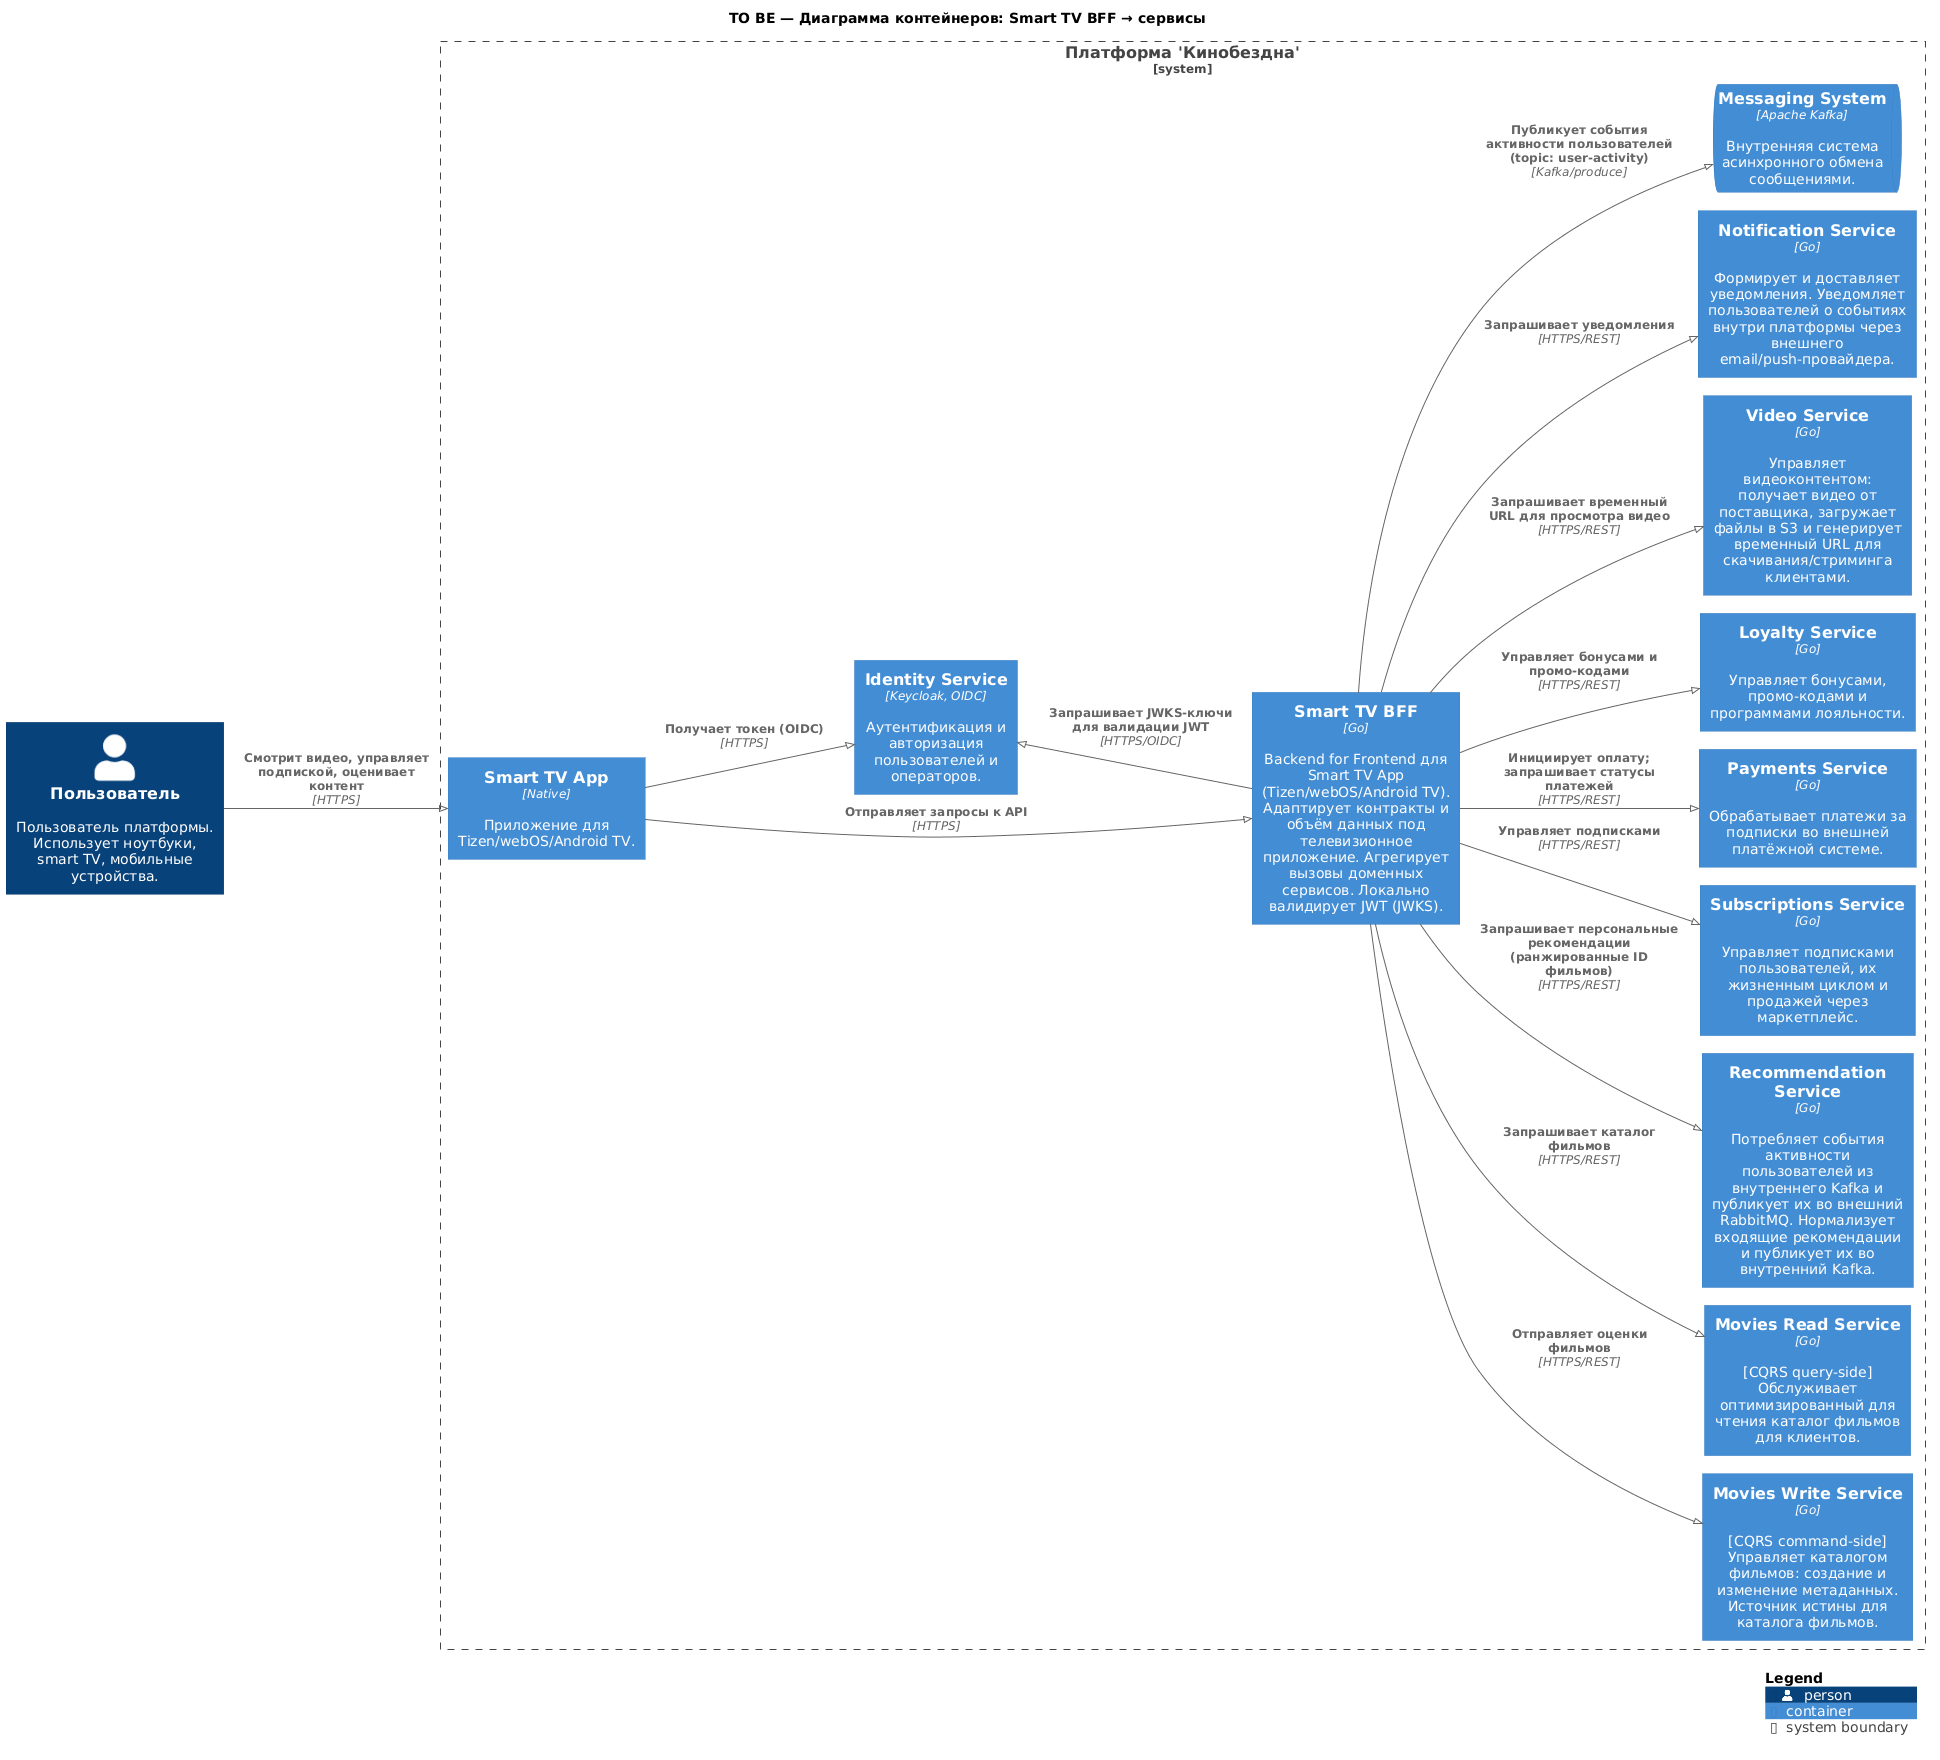

The diagram above was rendered by PlantUML. Its source (embedded in the PNG):
@startuml

!pragma layout smetana

!include <C4/C4_Container>
!include _containers.puml

title TO BE — Диаграмма контейнеров: Smart TV BFF → сервисы

left to right direction

$user()

System_Boundary(cinemaAbyssBoundary, "Платформа 'Кинобездна'") {
  $smartTvApp()
  $smartTvBff()
  $identitySvc()
  $moviesSvcs()
  $boundarySvcs()
  $messagingSys()
}

Rel_D(user, smartTvApp, "Смотрит видео, управляет подпиской, оценивает контент", "HTTPS")

Rel_D(smartTvApp, smartTvBff, "Отправляет запросы к API", "HTTPS")

Rel_D(smartTvBff, moviesReadSvc, "Запрашивает каталог фильмов", "HTTPS/REST")
Rel_D(smartTvBff, moviesWriteSvc, "Отправляет оценки фильмов", "HTTPS/REST")
Rel_D(smartTvBff, recommendationSvc, "Запрашивает персональные рекомендации (ранжированные ID фильмов)", "HTTPS/REST")
Rel_D(smartTvBff, subscriptionsSvc, "Управляет подписками", "HTTPS/REST")
Rel_D(smartTvBff, paymentsSvc, "Инициирует оплату; запрашивает статусы платежей", "HTTPS/REST")
Rel_D(smartTvBff, loyaltySvc, "Управляет бонусами и промо-кодами", "HTTPS/REST")
Rel_D(smartTvBff, videoSvc, "Запрашивает временный URL для просмотра видео", "HTTPS/REST")
Rel_D(smartTvBff, notificationSvc, "Запрашивает уведомления", "HTTPS/REST")

Rel_D(smartTvApp, identitySvc, "Получает токен (OIDC)", "HTTPS")
Rel_U(smartTvBff, identitySvc, "Запрашивает JWKS-ключи для валидации JWT", "HTTPS/OIDC")

Rel_D(smartTvBff, messagingSys, "Публикует события активности пользователей (topic: user-activity)", "Kafka/produce")

SHOW_LEGEND()

@enduml